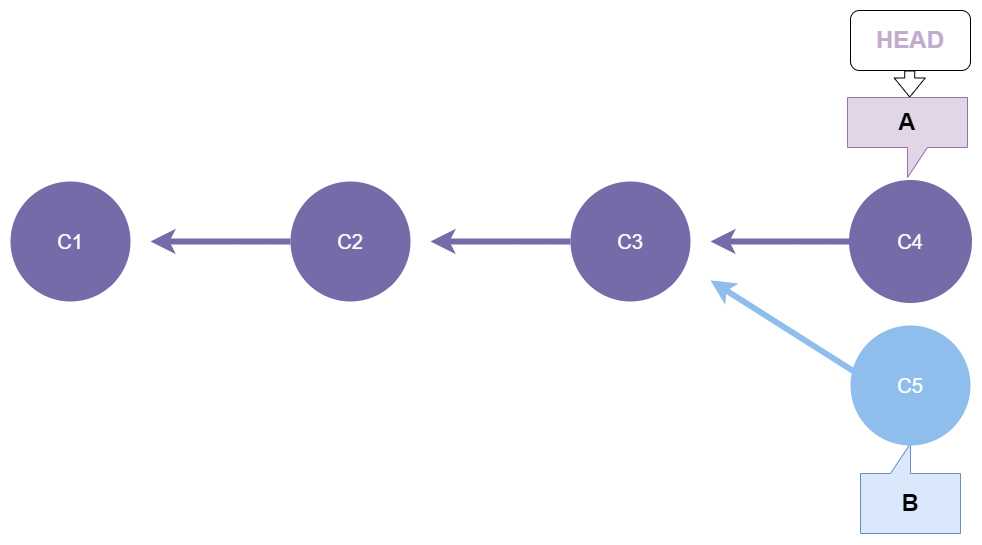

The diagram above was exported from draw.io. Its source (the exported page's mxGraphModel, read from the mxfile embedded in the PNG):
<mxGraphModel dx="1750" dy="579" grid="1" gridSize="10" guides="1" tooltips="1" connect="1" arrows="1" fold="1" page="1" pageScale="1" pageWidth="413" pageHeight="291" background="none" math="0" shadow="0">
  <root>
    <mxCell id="0" />
    <mxCell id="1" parent="0" />
    <mxCell id="1363" style="endArrow=none;strokeWidth=6;strokeColor=#736CA8;html=1;startArrow=classic;startFill=0;" parent="1" target="1516" edge="1">
      <mxGeometry relative="1" as="geometry">
        <mxPoint x="510" y="549" as="sourcePoint" />
      </mxGeometry>
    </mxCell>
    <mxCell id="1516" value="C3" style="ellipse;whiteSpace=wrap;html=1;shadow=0;fontFamily=Helvetica;fontSize=20;fontColor=#FFFFFF;align=center;strokeWidth=3;fillColor=#736ca8;strokeColor=none;" parent="1" vertex="1">
      <mxGeometry x="650" y="489" width="120" height="120" as="geometry" />
    </mxCell>
    <mxCell id="_1XndxpzIDh8MSKOGFrT-1543" style="endArrow=none;strokeWidth=6;strokeColor=#736CA8;html=1;startArrow=classic;startFill=0;" parent="1" target="_1XndxpzIDh8MSKOGFrT-1544" edge="1">
      <mxGeometry relative="1" as="geometry">
        <mxPoint x="230" y="549" as="sourcePoint" />
      </mxGeometry>
    </mxCell>
    <mxCell id="_1XndxpzIDh8MSKOGFrT-1544" value="C2" style="ellipse;whiteSpace=wrap;html=1;shadow=0;fontFamily=Helvetica;fontSize=20;fontColor=#FFFFFF;align=center;strokeWidth=3;fillColor=#736ca8;strokeColor=none;" parent="1" vertex="1">
      <mxGeometry x="370" y="489" width="120" height="120" as="geometry" />
    </mxCell>
    <mxCell id="_1XndxpzIDh8MSKOGFrT-1546" value="C1" style="ellipse;whiteSpace=wrap;html=1;shadow=0;fontFamily=Helvetica;fontSize=20;fontColor=#FFFFFF;align=center;strokeWidth=3;fillColor=#736ca8;strokeColor=none;" parent="1" vertex="1">
      <mxGeometry x="90" y="489" width="120" height="120" as="geometry" />
    </mxCell>
    <mxCell id="_1XndxpzIDh8MSKOGFrT-1547" value="&lt;h1&gt;&lt;font color=&quot;#c3abd0&quot;&gt;HEAD&lt;/font&gt;&lt;/h1&gt;" style="rounded=1;whiteSpace=wrap;html=1;" parent="1" vertex="1">
      <mxGeometry x="930" y="318" width="120" height="60" as="geometry" />
    </mxCell>
    <mxCell id="_1XndxpzIDh8MSKOGFrT-1548" value="" style="shape=flexArrow;endArrow=classic;html=1;rounded=0;entryX=0.5;entryY=0;entryDx=0;entryDy=0;entryPerimeter=0;fillColor=default;" parent="1" edge="1">
      <mxGeometry width="50" height="50" relative="1" as="geometry">
        <mxPoint x="989.23" y="378" as="sourcePoint" />
        <mxPoint x="989.23" y="405" as="targetPoint" />
      </mxGeometry>
    </mxCell>
    <mxCell id="_1XndxpzIDh8MSKOGFrT-1555" value="&lt;h1&gt;&lt;br&gt;&lt;/h1&gt;" style="shape=callout;whiteSpace=wrap;html=1;perimeter=calloutPerimeter;position2=0.5;fillColor=#dae8fc;strokeColor=#6c8ebf;rotation=-180;" parent="1" vertex="1">
      <mxGeometry x="940" y="751" width="100" height="90" as="geometry" />
    </mxCell>
    <mxCell id="_1XndxpzIDh8MSKOGFrT-1556" value="&lt;font style=&quot;font-size: 24px;&quot;&gt;&lt;b&gt;B&lt;/b&gt;&lt;/font&gt;" style="text;html=1;align=center;verticalAlign=middle;whiteSpace=wrap;rounded=0;" parent="1" vertex="1">
      <mxGeometry x="950" y="796" width="80" height="30" as="geometry" />
    </mxCell>
    <mxCell id="_1XndxpzIDh8MSKOGFrT-1557" style="endArrow=none;strokeWidth=6;strokeColor=#736CA8;html=1;startArrow=classic;startFill=0;" parent="1" target="_1XndxpzIDh8MSKOGFrT-1558" edge="1">
      <mxGeometry relative="1" as="geometry">
        <mxPoint x="790" y="549" as="sourcePoint" />
      </mxGeometry>
    </mxCell>
    <mxCell id="_1XndxpzIDh8MSKOGFrT-1558" value="C4" style="ellipse;whiteSpace=wrap;html=1;shadow=0;fontFamily=Helvetica;fontSize=20;fontColor=#FFFFFF;align=center;strokeWidth=3;fillColor=#736CA8;strokeColor=#736CA8;" parent="1" vertex="1">
      <mxGeometry x="930" y="489" width="120" height="120" as="geometry" />
    </mxCell>
    <mxCell id="_1XndxpzIDh8MSKOGFrT-1559" value="&lt;h1&gt;A&lt;/h1&gt;" style="shape=callout;whiteSpace=wrap;html=1;perimeter=calloutPerimeter;fillColor=#e1d5e7;strokeColor=#9673a6;" parent="1" vertex="1">
      <mxGeometry x="927" y="405" width="120" height="80" as="geometry" />
    </mxCell>
    <mxCell id="_1XndxpzIDh8MSKOGFrT-1560" value="C5" style="ellipse;whiteSpace=wrap;html=1;shadow=0;fontFamily=Helvetica;fontSize=20;fontColor=#FFFFFF;align=center;strokeWidth=3;fillColor=#8FBEED;strokeColor=none;" parent="1" vertex="1">
      <mxGeometry x="930" y="633" width="120" height="120" as="geometry" />
    </mxCell>
    <mxCell id="_1XndxpzIDh8MSKOGFrT-1561" style="endArrow=none;strokeWidth=6;strokeColor=#8FBEED;html=1;startArrow=classic;startFill=0;entryX=0;entryY=0;entryDx=0;entryDy=0;" parent="1" edge="1">
      <mxGeometry relative="1" as="geometry">
        <mxPoint x="790" y="588" as="sourcePoint" />
        <mxPoint x="937.5735931288073" y="681.573593128807" as="targetPoint" />
      </mxGeometry>
    </mxCell>
  </root>
</mxGraphModel>